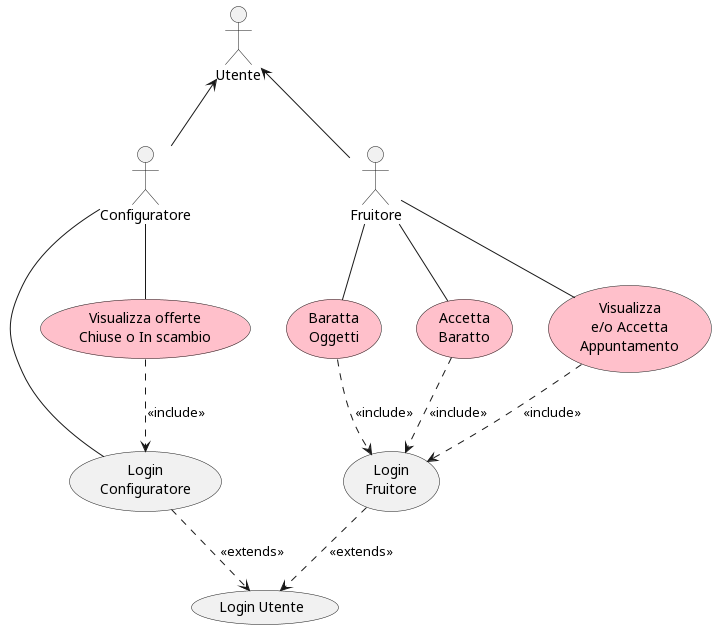

The diagram above was rendered by PlantUML. Its source (embedded in the PNG):
@startuml use_case

:Configuratore: as conf
:Utente: as user
':Amministratore: as admin
conf -up-> user

conf -- (Login\nConfiguratore)
'conf -- (Visualizza\nGerarchia)
'conf -- (Creazione\nGerarchia)
'conf -- (Registrazione\nConfiguratore)

'admin -- (Registrazione\nConfiguratore)

'(Creazione\nGerarchia) ..> (Login\nConfiguratore): <<include>>
(Login\nConfiguratore) ..> (Login Utente): <<extends>>

'Versione 2'

:Fruitore: as fruit
fruit -up-> user

'(Aggiungi\nScambio)
(Login\nFruitore)
'(Registrazione\nFruitore)
'(Visualizza\nScambi)

'conf --(Aggiungi\nScambio)
'fruit -- (Visualizza\nScambi)
'fruit -- (Registrazione\nFruitore)
'fruit -- (Login\nFruitore)

(Login\nFruitore) ..> (Login Utente): <<extends>>
'(Visualizza\nScambi) ..> (Login\nFruitore): <<include>>
'(Aggiungi\nScambio) ..> (Login\nConfiguratore): <<include>>

'versione 3'
'(Visualizza\nOfferte\nper categoria)
'(Pubblica\nArticolo)
'(Ritira\nOfferta)
'(Visualizza\nOfferte\nPubblicate)

'fruit -- (Visualizza\nOfferte\nper categoria)
'fruit -- (Pubblica\nArticolo)
'fruit -- (Ritira\nOfferta)
'fruit -- (Visualizza\nOfferte\nPubblicate)
'conf -- (Visualizza\nOfferte\nper categoria)

'(Visualizza\nOfferte\nper categoria) ..> (Login\nFruitore): <<include>>
'(Pubblica\nArticolo) ..> (Login\nFruitore): <<include>>
'(Ritira\nOfferta) ..> (Login\nFruitore): <<include>>
'(Visualizza\nOfferte\nPubblicate) ..> (Login\nFruitore): <<include>>
'(Visualizza\nOfferte\nper categoria) ..> (Login\nConfiguratore): <<include>>

'Versione 4'
(Baratta\nOggetti) #Pink
(Accetta\nBaratto) #Pink
(Visualizza\ne/o Accetta\nAppuntamento) #Pink
(Visualizza offerte\nChiuse o In scambio) #Pink

fruit -- (Baratta\nOggetti)
fruit -- (Accetta\nBaratto)
fruit -- (Visualizza\ne/o Accetta\nAppuntamento)
conf -- (Visualizza offerte\nChiuse o In scambio)

(Baratta\nOggetti) ..> (Login\nFruitore): <<include>>
(Accetta\nBaratto) ..> (Login\nFruitore): <<include>>
(Visualizza\ne/o Accetta\nAppuntamento) ..> (Login\nFruitore): <<include>>
(Visualizza offerte\nChiuse o In scambio) ..> (Login\nConfiguratore): <<include>>


@enduml